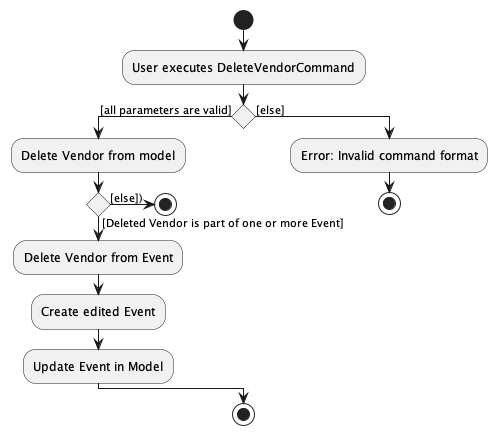

The diagram above was rendered by PlantUML. Its source (embedded in the PNG):
@startuml
'https://plantuml.com/activity-diagram-beta

start
:User executes DeleteVendorCommand;
if () then ([all parameters are valid])
  :Delete Vendor from model;
  if () then ([Deleted Vendor is part of one or more Event])
    :Delete Vendor from Event;
    :Create edited Event;
    :Update Event in Model;
  else ([else]))
  stop
  endif
else ([else])
  :Error: Invalid command format;
  stop
endif

stop

@enduml